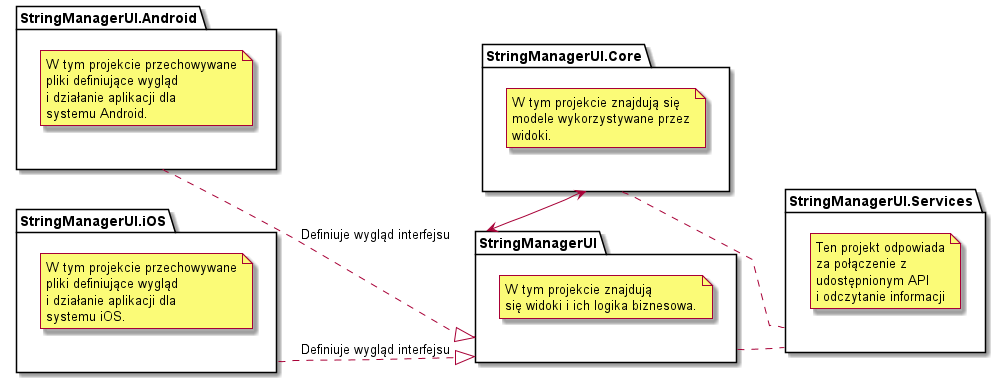

The diagram above was rendered by PlantUML. Its source (embedded in the PNG):
@startuml Projects class diagram

allowmixing
left to right direction
skinparam linetype polyline

package StringManagerUI.Services
{
    note as StringManagerUIServicesNote
        Ten projekt odpowiada
        za połączenie z
        udostępnionym API
        i odczytanie informacji
    end note
}

package StringManagerUI.Core
{
    note as StringManagerUICoreNote
        W tym projekcie znajdują się
        modele wykorzystywane przez
        widoki.
    end note
}

package StringManagerUI
{
    note as StringManagerUINote
        W tym projekcie znajdują
        się widoki i ich logika biznesowa.
    end note
}

package StringManagerUI.Android
{
    note as StringManagerUIAndroidNote
        W tym projekcie przechowywane
        pliki definiujące wygląd
        i działanie aplikacji dla
        systemu Android.
    end note
}

package StringManagerUI.iOS
{
    note as StringManagerUIiOSNote
        W tym projekcie przechowywane
        pliki definiujące wygląd
        i działanie aplikacji dla
        systemu iOS.
    end note
}

StringManagerUI.Android ..|> StringManagerUI : Definiuje wygląd interfejsu 
StringManagerUI.iOS ..|> StringManagerUI : Definiuje wygląd interfejsu
StringManagerUI.Core <-> StringManagerUI
StringManagerUI.Core .left. StringManagerUI.Services
StringManagerUI .. StringManagerUI.Services

@enduml